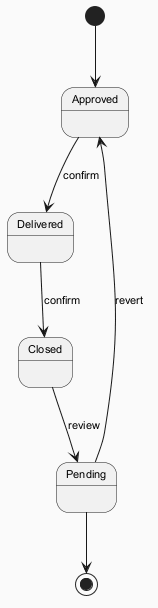

The diagram above was rendered by PlantUML. Its source (embedded in the PNG):
@startuml
skinparam backgroundColor #FAFAFA
skinparam classBackgroundColor #FFF3E0
skinparam classBorderColor #E65100
skinparam defaultFontSize 11
[*] --> Approved
Approved --> Delivered : confirm
Delivered --> Closed : confirm
Closed --> Pending : review
Pending --> Approved : revert
Pending --> [*]
@enduml